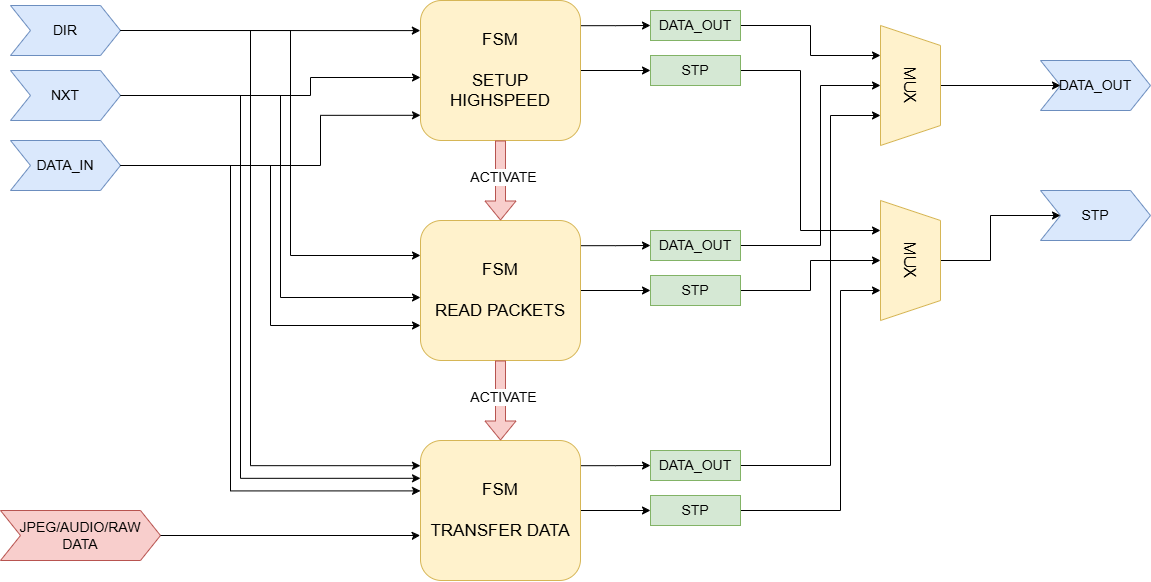

The diagram above was exported from draw.io. Its source (the exported page's mxGraphModel, read from the mxfile embedded in the PNG):
<mxGraphModel dx="1518" dy="448" grid="1" gridSize="10" guides="1" tooltips="1" connect="1" arrows="1" fold="1" page="0" pageScale="1" pageWidth="1100" pageHeight="850" math="0" shadow="0">
  <root>
    <mxCell id="0" />
    <mxCell id="1" parent="0" />
    <mxCell id="Bk6S6b9N0UmJPb6EisUI-1" edge="1" parent="1" source="Bk6S6b9N0UmJPb6EisUI-3" style="edgeStyle=orthogonalEdgeStyle;rounded=0;orthogonalLoop=1;jettySize=auto;html=1;exitX=1;exitY=0.18;exitDx=0;exitDy=0;exitPerimeter=0;entryX=0;entryY=0.5;entryDx=0;entryDy=0;" target="Bk6S6b9N0UmJPb6EisUI-18">
      <mxGeometry relative="1" as="geometry" />
    </mxCell>
    <mxCell id="Bk6S6b9N0UmJPb6EisUI-2" edge="1" parent="1" source="Bk6S6b9N0UmJPb6EisUI-3" style="edgeStyle=orthogonalEdgeStyle;rounded=0;orthogonalLoop=1;jettySize=auto;html=1;exitX=1;exitY=0.5;exitDx=0;exitDy=0;exitPerimeter=0;entryX=0;entryY=0.5;entryDx=0;entryDy=0;" target="Bk6S6b9N0UmJPb6EisUI-20">
      <mxGeometry relative="1" as="geometry" />
    </mxCell>
    <mxCell id="Bk6S6b9N0UmJPb6EisUI-3" parent="1" style="rounded=1;whiteSpace=wrap;html=1;points=[[0,0,0,0,0],[0,0.09,0,0,0],[0,0.18,0,0,0],[0,0.25,0,0,0],[0,0.27,0,0,0],[0,0.36,0,0,0],[0,0.45,0,0,0],[0,0.5,0,0,0],[0,0.55,0,0,0],[0,0.64,0,0,0],[0,0.73,0,0,0],[0,0.75,0,0,0],[0,0.82,0,0,0],[0,0.91,0,0,0],[0,1,0,0,0],[0.25,0,0,0,0],[0.25,1,0,0,0],[0.5,0,0,0,0],[0.5,1,0,0,0],[0.75,0,0,0,0],[0.75,1,0,0,0],[1,0,0,0,0],[1,0.09,0,0,0],[1,0.18,0,0,0],[1,0.25,0,0,0],[1,0.27,0,0,0],[1,0.36,0,0,0],[1,0.45,0,0,0],[1,0.5,0,0,0],[1,0.55,0,0,0],[1,0.64,0,0,0],[1,0.73,0,0,0],[1,0.75,0,0,0],[1,0.82,0,0,0],[1,0.91,0,0,0],[1,1,0,0,0]];fillColor=#fff2cc;strokeColor=#d6b656;" value="&lt;font style=&quot;font-size: 17px;&quot;&gt;FSM&lt;br&gt;&lt;br&gt;SETUP&lt;br&gt;HIGHSPEED&lt;/font&gt;" vertex="1">
      <mxGeometry height="140" width="160" x="690" y="550" as="geometry" />
    </mxCell>
    <mxCell id="Bk6S6b9N0UmJPb6EisUI-4" edge="1" parent="1" source="Bk6S6b9N0UmJPb6EisUI-6" style="edgeStyle=orthogonalEdgeStyle;rounded=0;orthogonalLoop=1;jettySize=auto;html=1;exitX=1;exitY=0.18;exitDx=0;exitDy=0;exitPerimeter=0;entryX=0;entryY=0.5;entryDx=0;entryDy=0;" target="Bk6S6b9N0UmJPb6EisUI-32">
      <mxGeometry relative="1" as="geometry" />
    </mxCell>
    <mxCell id="Bk6S6b9N0UmJPb6EisUI-5" edge="1" parent="1" source="Bk6S6b9N0UmJPb6EisUI-6" style="edgeStyle=orthogonalEdgeStyle;rounded=0;orthogonalLoop=1;jettySize=auto;html=1;exitX=1;exitY=0.5;exitDx=0;exitDy=0;exitPerimeter=0;entryX=0;entryY=0.5;entryDx=0;entryDy=0;" target="Bk6S6b9N0UmJPb6EisUI-34">
      <mxGeometry relative="1" as="geometry" />
    </mxCell>
    <mxCell id="Bk6S6b9N0UmJPb6EisUI-6" parent="1" style="rounded=1;whiteSpace=wrap;html=1;points=[[0,0,0,0,0],[0,0.09,0,0,0],[0,0.18,0,0,0],[0,0.25,0,0,0],[0,0.27,0,0,0],[0,0.36,0,0,0],[0,0.45,0,0,0],[0,0.5,0,0,0],[0,0.55,0,0,0],[0,0.64,0,0,0],[0,0.73,0,0,0],[0,0.75,0,0,0],[0,0.82,0,0,0],[0,0.91,0,0,0],[0,1,0,0,0],[0.25,0,0,0,0],[0.25,1,0,0,0],[0.5,0,0,0,0],[0.5,1,0,0,0],[0.75,0,0,0,0],[0.75,1,0,0,0],[1,0,0,0,0],[1,0.09,0,0,0],[1,0.18,0,0,0],[1,0.25,0,0,0],[1,0.27,0,0,0],[1,0.36,0,0,0],[1,0.45,0,0,0],[1,0.5,0,0,0],[1,0.55,0,0,0],[1,0.64,0,0,0],[1,0.73,0,0,0],[1,0.75,0,0,0],[1,0.82,0,0,0],[1,0.91,0,0,0],[1,1,0,0,0]];fillColor=#fff2cc;strokeColor=#d6b656;" value="&lt;font style=&quot;font-size: 17px;&quot;&gt;FSM&lt;br&gt;&lt;br&gt;READ PACKETS&lt;/font&gt;" vertex="1">
      <mxGeometry height="140" width="160" x="690" y="770" as="geometry" />
    </mxCell>
    <mxCell id="Bk6S6b9N0UmJPb6EisUI-7" edge="1" parent="1" source="Bk6S6b9N0UmJPb6EisUI-10" style="edgeStyle=orthogonalEdgeStyle;rounded=0;orthogonalLoop=1;jettySize=auto;html=1;exitX=1;exitY=0.18;exitDx=0;exitDy=0;exitPerimeter=0;entryX=0;entryY=0.5;entryDx=0;entryDy=0;" target="Bk6S6b9N0UmJPb6EisUI-36">
      <mxGeometry relative="1" as="geometry" />
    </mxCell>
    <mxCell id="Bk6S6b9N0UmJPb6EisUI-8" edge="1" parent="1" source="Bk6S6b9N0UmJPb6EisUI-10" style="edgeStyle=orthogonalEdgeStyle;rounded=0;orthogonalLoop=1;jettySize=auto;html=1;exitX=1;exitY=0.5;exitDx=0;exitDy=0;exitPerimeter=0;entryX=0;entryY=0.5;entryDx=0;entryDy=0;" target="Bk6S6b9N0UmJPb6EisUI-38">
      <mxGeometry relative="1" as="geometry" />
    </mxCell>
    <mxCell id="Bk6S6b9N0UmJPb6EisUI-10" parent="1" style="rounded=1;whiteSpace=wrap;html=1;points=[[0,0,0,0,0],[0,0.09,0,0,0],[0,0.18,0,0,0],[0,0.25,0,0,0],[0,0.27,0,0,0],[0,0.36,0,0,0],[0,0.45,0,0,0],[0,0.5,0,0,0],[0,0.55,0,0,0],[0,0.64,0,0,0],[0,0.73,0,0,0],[0,0.75,0,0,0],[0,0.82,0,0,0],[0,0.91,0,0,0],[0,1,0,0,0],[0.25,0,0,0,0],[0.25,1,0,0,0],[0.5,0,0,0,0],[0.5,1,0,0,0],[0.75,0,0,0,0],[0.75,1,0,0,0],[1,0,0,0,0],[1,0.09,0,0,0],[1,0.18,0,0,0],[1,0.25,0,0,0],[1,0.27,0,0,0],[1,0.36,0,0,0],[1,0.45,0,0,0],[1,0.5,0,0,0],[1,0.55,0,0,0],[1,0.64,0,0,0],[1,0.73,0,0,0],[1,0.75,0,0,0],[1,0.82,0,0,0],[1,0.91,0,0,0],[1,1,0,0,0]];fillColor=#fff2cc;strokeColor=#d6b656;" value="&lt;font style=&quot;font-size: 17px;&quot;&gt;FSM&lt;br&gt;&lt;br&gt;TRANSFER DATA&lt;/font&gt;" vertex="1">
      <mxGeometry height="140" width="160" x="690" y="990" as="geometry" />
    </mxCell>
    <mxCell id="Bk6S6b9N0UmJPb6EisUI-11" parent="1" style="shape=step;perimeter=stepPerimeter;whiteSpace=wrap;html=1;fixedSize=1;fillColor=#dae8fc;strokeColor=#6c8ebf;fontSize=14;" value="DIR" vertex="1">
      <mxGeometry height="50" width="110" x="280" y="555" as="geometry" />
    </mxCell>
    <mxCell id="Bk6S6b9N0UmJPb6EisUI-12" edge="1" parent="1" source="Bk6S6b9N0UmJPb6EisUI-13" style="edgeStyle=orthogonalEdgeStyle;rounded=0;orthogonalLoop=1;jettySize=auto;html=1;exitX=1;exitY=0.5;exitDx=0;exitDy=0;entryX=0;entryY=0.27;entryDx=0;entryDy=0;entryPerimeter=0;" target="Bk6S6b9N0UmJPb6EisUI-10">
      <mxGeometry relative="1" as="geometry">
        <Array as="points">
          <mxPoint x="510" y="645" />
          <mxPoint x="510" y="1028" />
        </Array>
        <mxPoint x="680" y="1070" as="targetPoint" />
      </mxGeometry>
    </mxCell>
    <mxCell id="Bk6S6b9N0UmJPb6EisUI-13" parent="1" style="shape=step;perimeter=stepPerimeter;whiteSpace=wrap;html=1;fixedSize=1;fillColor=#dae8fc;strokeColor=#6c8ebf;fontSize=14;" value="NXT" vertex="1">
      <mxGeometry height="50" width="110" x="280" y="620" as="geometry" />
    </mxCell>
    <mxCell id="Bk6S6b9N0UmJPb6EisUI-14" parent="1" style="shape=step;perimeter=stepPerimeter;whiteSpace=wrap;html=1;fixedSize=1;fillColor=#dae8fc;strokeColor=#6c8ebf;fontSize=14;" value="STP" vertex="1">
      <mxGeometry height="50" width="110" x="1310" y="740" as="geometry" />
    </mxCell>
    <mxCell id="Bk6S6b9N0UmJPb6EisUI-15" parent="1" style="shape=step;perimeter=stepPerimeter;whiteSpace=wrap;html=1;fixedSize=1;fillColor=#dae8fc;strokeColor=#6c8ebf;fontSize=14;" value="DATA_IN" vertex="1">
      <mxGeometry height="50" width="110" x="280" y="690" as="geometry" />
    </mxCell>
    <mxCell id="Bk6S6b9N0UmJPb6EisUI-16" parent="1" style="shape=step;perimeter=stepPerimeter;whiteSpace=wrap;html=1;fixedSize=1;fillColor=#dae8fc;strokeColor=#6c8ebf;fontSize=14;" value="DATA_OUT" vertex="1">
      <mxGeometry height="50" width="110" x="1310" y="610" as="geometry" />
    </mxCell>
    <mxCell id="Bk6S6b9N0UmJPb6EisUI-17" edge="1" parent="1" source="Bk6S6b9N0UmJPb6EisUI-18" style="edgeStyle=orthogonalEdgeStyle;rounded=0;orthogonalLoop=1;jettySize=auto;html=1;exitX=1;exitY=0.5;exitDx=0;exitDy=0;entryX=0.25;entryY=1;entryDx=0;entryDy=0;" target="Bk6S6b9N0UmJPb6EisUI-40">
      <mxGeometry relative="1" as="geometry" />
    </mxCell>
    <mxCell id="Bk6S6b9N0UmJPb6EisUI-18" parent="1" style="rounded=0;whiteSpace=wrap;html=1;fillColor=#d5e8d4;strokeColor=#82b366;fontSize=14;" value="DATA_OUT" vertex="1">
      <mxGeometry height="30" width="90" x="920" y="560" as="geometry" />
    </mxCell>
    <mxCell id="Bk6S6b9N0UmJPb6EisUI-19" edge="1" parent="1" source="Bk6S6b9N0UmJPb6EisUI-20" style="edgeStyle=orthogonalEdgeStyle;rounded=0;orthogonalLoop=1;jettySize=auto;html=1;exitX=1;exitY=0.5;exitDx=0;exitDy=0;entryX=0.25;entryY=1;entryDx=0;entryDy=0;" target="Bk6S6b9N0UmJPb6EisUI-42">
      <mxGeometry relative="1" as="geometry">
        <Array as="points">
          <mxPoint x="1070" y="620" />
          <mxPoint x="1070" y="780" />
        </Array>
      </mxGeometry>
    </mxCell>
    <mxCell id="Bk6S6b9N0UmJPb6EisUI-20" parent="1" style="rounded=0;whiteSpace=wrap;html=1;fillColor=#d5e8d4;strokeColor=#82b366;fontSize=14;" value="STP" vertex="1">
      <mxGeometry height="30" width="90" x="920" y="605" as="geometry" />
    </mxCell>
    <mxCell id="Bk6S6b9N0UmJPb6EisUI-21" edge="1" parent="1" source="Bk6S6b9N0UmJPb6EisUI-3" style="shape=flexArrow;endArrow=classic;html=1;rounded=0;entryX=0.5;entryY=0;entryDx=0;entryDy=0;exitX=0.5;exitY=1;exitDx=0;exitDy=0;fillColor=#f8cecc;strokeColor=#b85450;" target="Bk6S6b9N0UmJPb6EisUI-6" value="">
      <mxGeometry height="50" relative="1" width="50" as="geometry">
        <mxPoint x="860" y="790" as="sourcePoint" />
        <mxPoint x="760" y="900" as="targetPoint" />
      </mxGeometry>
    </mxCell>
    <mxCell id="Bk6S6b9N0UmJPb6EisUI-22" connectable="0" parent="Bk6S6b9N0UmJPb6EisUI-21" style="edgeLabel;html=1;align=center;verticalAlign=middle;resizable=0;points=[];fontSize=14;" value="ACTIVATE" vertex="1">
      <mxGeometry relative="1" x="-0.0857" y="3" as="geometry">
        <mxPoint as="offset" />
      </mxGeometry>
    </mxCell>
    <mxCell id="Bk6S6b9N0UmJPb6EisUI-23" edge="1" parent="1" source="Bk6S6b9N0UmJPb6EisUI-6" style="shape=flexArrow;endArrow=classic;html=1;rounded=0;entryX=0.5;entryY=0;entryDx=0;entryDy=0;exitX=0.5;exitY=1;exitDx=0;exitDy=0;fillColor=#f8cecc;strokeColor=#b85450;" target="Bk6S6b9N0UmJPb6EisUI-10" value="">
      <mxGeometry height="50" relative="1" width="50" as="geometry">
        <mxPoint x="860" y="1070" as="sourcePoint" />
        <mxPoint x="859.5799999999999" y="1160" as="targetPoint" />
      </mxGeometry>
    </mxCell>
    <mxCell id="Bk6S6b9N0UmJPb6EisUI-24" connectable="0" parent="Bk6S6b9N0UmJPb6EisUI-23" style="edgeLabel;html=1;align=center;verticalAlign=middle;resizable=0;points=[];fontSize=14;" value="ACTIVATE" vertex="1">
      <mxGeometry relative="1" x="-0.0857" y="3" as="geometry">
        <mxPoint as="offset" />
      </mxGeometry>
    </mxCell>
    <mxCell id="Bk6S6b9N0UmJPb6EisUI-29" parent="1" style="shape=step;perimeter=stepPerimeter;whiteSpace=wrap;html=1;fixedSize=1;fillColor=#f8cecc;strokeColor=#b85450;fontSize=14;" value="JPEG/AUDIO/RAW DATA" vertex="1">
      <mxGeometry height="50" width="160" x="270" y="1060" as="geometry" />
    </mxCell>
    <mxCell id="Bk6S6b9N0UmJPb6EisUI-31" edge="1" parent="1" source="Bk6S6b9N0UmJPb6EisUI-32" style="edgeStyle=orthogonalEdgeStyle;rounded=0;orthogonalLoop=1;jettySize=auto;html=1;exitX=1;exitY=0.5;exitDx=0;exitDy=0;entryX=0.5;entryY=1;entryDx=0;entryDy=0;" target="Bk6S6b9N0UmJPb6EisUI-40">
      <mxGeometry relative="1" as="geometry">
        <Array as="points">
          <mxPoint x="1090" y="795" />
          <mxPoint x="1090" y="635" />
        </Array>
      </mxGeometry>
    </mxCell>
    <mxCell id="Bk6S6b9N0UmJPb6EisUI-32" parent="1" style="rounded=0;whiteSpace=wrap;html=1;fillColor=#d5e8d4;strokeColor=#82b366;fontSize=14;" value="DATA_OUT" vertex="1">
      <mxGeometry height="30" width="90" x="920" y="780" as="geometry" />
    </mxCell>
    <mxCell id="Bk6S6b9N0UmJPb6EisUI-33" edge="1" parent="1" source="Bk6S6b9N0UmJPb6EisUI-34" style="edgeStyle=orthogonalEdgeStyle;rounded=0;orthogonalLoop=1;jettySize=auto;html=1;exitX=1;exitY=0.5;exitDx=0;exitDy=0;entryX=0.5;entryY=1;entryDx=0;entryDy=0;" target="Bk6S6b9N0UmJPb6EisUI-42">
      <mxGeometry relative="1" as="geometry" />
    </mxCell>
    <mxCell id="Bk6S6b9N0UmJPb6EisUI-34" parent="1" style="rounded=0;whiteSpace=wrap;html=1;fillColor=#d5e8d4;strokeColor=#82b366;fontSize=14;" value="STP" vertex="1">
      <mxGeometry height="30" width="90" x="920" y="825" as="geometry" />
    </mxCell>
    <mxCell id="Bk6S6b9N0UmJPb6EisUI-35" edge="1" parent="1" source="Bk6S6b9N0UmJPb6EisUI-36" style="edgeStyle=orthogonalEdgeStyle;rounded=0;orthogonalLoop=1;jettySize=auto;html=1;exitX=1;exitY=0.5;exitDx=0;exitDy=0;entryX=0.75;entryY=1;entryDx=0;entryDy=0;" target="Bk6S6b9N0UmJPb6EisUI-40">
      <mxGeometry relative="1" as="geometry">
        <Array as="points">
          <mxPoint x="1100" y="1015" />
          <mxPoint x="1100" y="665" />
        </Array>
      </mxGeometry>
    </mxCell>
    <mxCell id="Bk6S6b9N0UmJPb6EisUI-36" parent="1" style="rounded=0;whiteSpace=wrap;html=1;fillColor=#d5e8d4;strokeColor=#82b366;fontSize=14;" value="DATA_OUT" vertex="1">
      <mxGeometry height="30" width="90" x="920" y="1000" as="geometry" />
    </mxCell>
    <mxCell id="Bk6S6b9N0UmJPb6EisUI-37" edge="1" parent="1" source="Bk6S6b9N0UmJPb6EisUI-38" style="edgeStyle=orthogonalEdgeStyle;rounded=0;orthogonalLoop=1;jettySize=auto;html=1;exitX=1;exitY=0.5;exitDx=0;exitDy=0;entryX=0.75;entryY=1;entryDx=0;entryDy=0;" target="Bk6S6b9N0UmJPb6EisUI-42">
      <mxGeometry relative="1" as="geometry">
        <Array as="points">
          <mxPoint x="1110" y="1060" />
          <mxPoint x="1110" y="840" />
        </Array>
      </mxGeometry>
    </mxCell>
    <mxCell id="Bk6S6b9N0UmJPb6EisUI-38" parent="1" style="rounded=0;whiteSpace=wrap;html=1;fillColor=#d5e8d4;strokeColor=#82b366;fontSize=14;" value="STP" vertex="1">
      <mxGeometry height="30" width="90" x="920" y="1045" as="geometry" />
    </mxCell>
    <mxCell id="Bk6S6b9N0UmJPb6EisUI-39" edge="1" parent="1" source="Bk6S6b9N0UmJPb6EisUI-40" style="edgeStyle=orthogonalEdgeStyle;rounded=0;orthogonalLoop=1;jettySize=auto;html=1;exitX=0.5;exitY=0;exitDx=0;exitDy=0;entryX=0;entryY=0.5;entryDx=0;entryDy=0;" target="Bk6S6b9N0UmJPb6EisUI-16">
      <mxGeometry relative="1" as="geometry" />
    </mxCell>
    <mxCell id="Bk6S6b9N0UmJPb6EisUI-40" parent="1" style="shape=trapezoid;perimeter=trapezoidPerimeter;whiteSpace=wrap;html=1;fixedSize=1;rotation=90;fillColor=#fff2cc;strokeColor=#d6b656;fontSize=16;" value="MUX" vertex="1">
      <mxGeometry height="60" width="120" x="1120" y="605" as="geometry" />
    </mxCell>
    <mxCell id="Bk6S6b9N0UmJPb6EisUI-41" edge="1" parent="1" source="Bk6S6b9N0UmJPb6EisUI-42" style="edgeStyle=orthogonalEdgeStyle;rounded=0;orthogonalLoop=1;jettySize=auto;html=1;exitX=0.5;exitY=0;exitDx=0;exitDy=0;entryX=0;entryY=0.5;entryDx=0;entryDy=0;" target="Bk6S6b9N0UmJPb6EisUI-14">
      <mxGeometry relative="1" as="geometry" />
    </mxCell>
    <mxCell id="Bk6S6b9N0UmJPb6EisUI-42" parent="1" style="shape=trapezoid;perimeter=trapezoidPerimeter;whiteSpace=wrap;html=1;fixedSize=1;rotation=90;fillColor=#fff2cc;strokeColor=#d6b656;fontSize=16;" value="MUX" vertex="1">
      <mxGeometry height="60" width="120" x="1120" y="780" as="geometry" />
    </mxCell>
    <mxCell id="Bk6S6b9N0UmJPb6EisUI-43" edge="1" parent="1" source="Bk6S6b9N0UmJPb6EisUI-11" style="edgeStyle=orthogonalEdgeStyle;rounded=0;orthogonalLoop=1;jettySize=auto;html=1;exitX=1;exitY=0.5;exitDx=0;exitDy=0;entryX=-0.001;entryY=0.215;entryDx=0;entryDy=0;entryPerimeter=0;" target="Bk6S6b9N0UmJPb6EisUI-3">
      <mxGeometry relative="1" as="geometry">
        <Array as="points">
          <mxPoint x="390" y="580" />
        </Array>
      </mxGeometry>
    </mxCell>
    <mxCell id="Bk6S6b9N0UmJPb6EisUI-44" edge="1" parent="1" source="Bk6S6b9N0UmJPb6EisUI-13" style="edgeStyle=orthogonalEdgeStyle;rounded=0;orthogonalLoop=1;jettySize=auto;html=1;exitX=1;exitY=0.5;exitDx=0;exitDy=0;entryX=0;entryY=0.55;entryDx=0;entryDy=0;entryPerimeter=0;" target="Bk6S6b9N0UmJPb6EisUI-3">
      <mxGeometry relative="1" as="geometry">
        <Array as="points">
          <mxPoint x="580" y="645" />
          <mxPoint x="580" y="627" />
        </Array>
      </mxGeometry>
    </mxCell>
    <mxCell id="Bk6S6b9N0UmJPb6EisUI-45" edge="1" parent="1" source="Bk6S6b9N0UmJPb6EisUI-15" style="edgeStyle=orthogonalEdgeStyle;rounded=0;orthogonalLoop=1;jettySize=auto;html=1;exitX=1;exitY=0.5;exitDx=0;exitDy=0;entryX=0;entryY=0.82;entryDx=0;entryDy=0;entryPerimeter=0;" target="Bk6S6b9N0UmJPb6EisUI-3">
      <mxGeometry relative="1" as="geometry">
        <Array as="points">
          <mxPoint x="590" y="715" />
          <mxPoint x="590" y="665" />
        </Array>
      </mxGeometry>
    </mxCell>
    <mxCell id="Bk6S6b9N0UmJPb6EisUI-46" edge="1" parent="1" source="Bk6S6b9N0UmJPb6EisUI-11" style="edgeStyle=orthogonalEdgeStyle;rounded=0;orthogonalLoop=1;jettySize=auto;html=1;exitX=1;exitY=0.5;exitDx=0;exitDy=0;entryX=0;entryY=0.25;entryDx=0;entryDy=0;entryPerimeter=0;" target="Bk6S6b9N0UmJPb6EisUI-6">
      <mxGeometry relative="1" as="geometry">
        <Array as="points">
          <mxPoint x="390" y="580" />
          <mxPoint x="560" y="580" />
          <mxPoint x="560" y="805" />
        </Array>
      </mxGeometry>
    </mxCell>
    <mxCell id="Bk6S6b9N0UmJPb6EisUI-47" edge="1" parent="1" source="Bk6S6b9N0UmJPb6EisUI-13" style="edgeStyle=orthogonalEdgeStyle;rounded=0;orthogonalLoop=1;jettySize=auto;html=1;exitX=1;exitY=0.5;exitDx=0;exitDy=0;entryX=0;entryY=0.55;entryDx=0;entryDy=0;entryPerimeter=0;" target="Bk6S6b9N0UmJPb6EisUI-6">
      <mxGeometry relative="1" as="geometry">
        <Array as="points">
          <mxPoint x="550" y="645" />
          <mxPoint x="550" y="847" />
        </Array>
      </mxGeometry>
    </mxCell>
    <mxCell id="Bk6S6b9N0UmJPb6EisUI-48" edge="1" parent="1" source="Bk6S6b9N0UmJPb6EisUI-15" style="edgeStyle=orthogonalEdgeStyle;rounded=0;orthogonalLoop=1;jettySize=auto;html=1;exitX=1;exitY=0.5;exitDx=0;exitDy=0;entryX=0;entryY=0.75;entryDx=0;entryDy=0;entryPerimeter=0;" target="Bk6S6b9N0UmJPb6EisUI-6">
      <mxGeometry relative="1" as="geometry">
        <Array as="points">
          <mxPoint x="540" y="715" />
          <mxPoint x="540" y="875" />
        </Array>
      </mxGeometry>
    </mxCell>
    <mxCell id="Bk6S6b9N0UmJPb6EisUI-49" edge="1" parent="1" source="Bk6S6b9N0UmJPb6EisUI-11" style="edgeStyle=orthogonalEdgeStyle;rounded=0;orthogonalLoop=1;jettySize=auto;html=1;exitX=1;exitY=0.5;exitDx=0;exitDy=0;entryX=0;entryY=0.18;entryDx=0;entryDy=0;entryPerimeter=0;" target="Bk6S6b9N0UmJPb6EisUI-10">
      <mxGeometry relative="1" as="geometry">
        <Array as="points">
          <mxPoint x="390" y="580" />
          <mxPoint x="520" y="580" />
          <mxPoint x="520" y="1015" />
        </Array>
      </mxGeometry>
    </mxCell>
    <mxCell id="Bk6S6b9N0UmJPb6EisUI-50" edge="1" parent="1" source="Bk6S6b9N0UmJPb6EisUI-15" style="edgeStyle=orthogonalEdgeStyle;rounded=0;orthogonalLoop=1;jettySize=auto;html=1;exitX=1;exitY=0.5;exitDx=0;exitDy=0;entryX=0;entryY=0.36;entryDx=0;entryDy=0;entryPerimeter=0;" target="Bk6S6b9N0UmJPb6EisUI-10">
      <mxGeometry relative="1" as="geometry">
        <Array as="points">
          <mxPoint x="500" y="715" />
          <mxPoint x="500" y="1040" />
        </Array>
      </mxGeometry>
    </mxCell>
    <mxCell id="Bk6S6b9N0UmJPb6EisUI-51" edge="1" parent="1" source="Bk6S6b9N0UmJPb6EisUI-29" style="edgeStyle=orthogonalEdgeStyle;rounded=0;orthogonalLoop=1;jettySize=auto;html=1;exitX=1;exitY=0.5;exitDx=0;exitDy=0;entryX=-0.002;entryY=0.678;entryDx=0;entryDy=0;entryPerimeter=0;" target="Bk6S6b9N0UmJPb6EisUI-10">
      <mxGeometry relative="1" as="geometry">
        <Array as="points">
          <mxPoint x="688" y="1085" />
        </Array>
      </mxGeometry>
    </mxCell>
  </root>
</mxGraphModel>